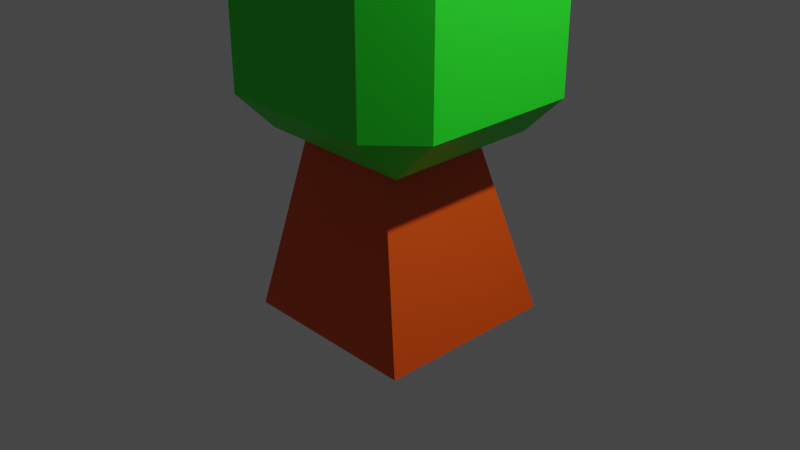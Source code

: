 # Source: Arbol.blend  (saved by Blender 3.4.6; exported with 4.5.12 LTS)
import bpy
from mathutils import Matrix  # noqa: F401  (used for matrix-valued properties, if any)

bpy.ops.wm.read_factory_settings(use_empty=True)
scene = bpy.context.scene
scene.name = 'Scene'

# ---- collections
col_collection = bpy.data.collections.new('Collection'); scene.collection.children.link(col_collection)

# ---- materials (node trees are filled in below, after node groups)
mat_material = bpy.data.materials.new('Material')
mat_material.alpha_threshold = 0.0
mat_material.use_transparent_shadow = False
mat_material.roughness = 0.5
mat_material.line_color = (0.0, 0.0, 0.0, 1.0)
mat_material_001 = bpy.data.materials.new('Material.001')
mat_material_001.use_transparent_shadow = False

# ---- material node trees
mat_material.use_nodes = True; mat_material.node_tree.nodes.clear()
_N = mat_material.node_tree.nodes; _L = mat_material.node_tree.links
n0 = _N.new('ShaderNodeOutputMaterial'); n0.name = 'Material Output'; n0.location = (300, 300)
n1 = _N.new('ShaderNodeBsdfPrincipled'); n1.name = 'Principled BSDF'; n1.location = (10, 300)
n1.distribution = 'GGX'
n1.subsurface_method = 'RANDOM_WALK_SKIN'
n1.inputs[0].default_value = (0.8, 0.08351, 0.0, 1.0)
n1.inputs[3].default_value = 1.45
n1.inputs[27].default_value = (0.0, 0.0, 0.0, 1.0)
n1.inputs[28].default_value = 1.0
_L.new(n1.outputs[0], n0.inputs[0])
n0.is_active_output = True
mat_material_001.use_nodes = True; mat_material_001.node_tree.nodes.clear()
_N = mat_material_001.node_tree.nodes; _L = mat_material_001.node_tree.links
n0 = _N.new('ShaderNodeBsdfPrincipled'); n0.name = 'Principled BSDF'; n0.location = (10, 300)
n0.distribution = 'GGX'
n0.subsurface_method = 'RANDOM_WALK_SKIN'
n0.inputs[0].default_value = (0.01557, 0.8, 0.01819, 1.0)
n0.inputs[3].default_value = 1.45
n0.inputs[27].default_value = (0.0, 0.0, 0.0, 1.0)
n0.inputs[28].default_value = 1.0
n1 = _N.new('ShaderNodeOutputMaterial'); n1.name = 'Material Output'; n1.location = (300, 300)
_L.new(n0.outputs[0], n1.inputs[0])
n1.is_active_output = True

# ---- world
world_world = bpy.data.worlds.new('World'); scene.world = world_world
world_world.use_nodes = True; world_world.node_tree.nodes.clear()
_N = world_world.node_tree.nodes; _L = world_world.node_tree.links
n0 = _N.new('ShaderNodeOutputWorld'); n0.name = 'World Output'; n0.location = (300, 300)
n1 = _N.new('ShaderNodeBackground'); n1.name = 'Background'; n1.location = (10, 300)
n1.inputs[0].default_value = (0.05088, 0.05088, 0.05088, 1.0)
_L.new(n1.outputs[0], n0.inputs[0])
n0.is_active_output = True
world_world.color = (0.05088, 0.05088, 0.05088)
world_world.use_sun_shadow = False
world_world.sun_shadow_jitter_overblur = 0.0

# ---- cameras
cam_camera = bpy.data.cameras.new('Camera')
cam_camera.clip_end = 100.0
cam_camera.ortho_scale = 7.314

# ---- lights
light_light = bpy.data.lights.new('Light', 'POINT')
light_light.transmission_factor = 0.0
light_light.energy = 1000.0
light_light.shadow_soft_size = 0.1
light_light.shadow_maximum_resolution = 0.006
light_light.use_absolute_resolution = True

# ---- meshes
me_cube = bpy.data.meshes.new('Cube')
me_cube.from_pydata([(0.5072, 0.5295, 1.0), (1.0, 1.0, -1.0), (0.4858, -0.6457, 1.0), (1.0, -1.0, -1.0), (-0.6276, 0.4654, 1.0), (-1.0, 1.0, -1.0), (-0.5675, -0.6753, 1.0), (-1.0, -1.0, -1.0)], [], [(0, 4, 6, 2), (3, 2, 6, 7), (7, 6, 4, 5), (5, 1, 3, 7), (1, 0, 2, 3), (5, 4, 0, 1)])
_uv = me_cube.uv_layers.new(name='UVMap')
_uv.uv.foreach_set('vector', [0.625, 0.5, 0.875, 0.5, 0.875, 0.75, 0.625, 0.75, 0.375, 0.75, 0.625, 0.75, 0.625, 1.0, 0.375, 1.0, 0.375, 0.0, 0.625, 0.0, 0.625, 0.25, 0.375, 0.25, 0.125, 0.5, 0.375, 0.5, 0.375, 0.75, 0.125, 0.75, 0.375, 0.5, 0.625, 0.5, 0.625, 0.75, 0.375, 0.75, 0.375, 0.25, 0.625, 0.25, 0.625, 0.5, 0.375, 0.5])
me_cube.materials.append(mat_material)
me_cube.use_mirror_vertex_groups = False
me_cube.update()
me_cube_001 = bpy.data.meshes.new('Cube.001')
me_cube_001.from_pydata([(-0.8676, -0.853, -1.178), (-0.8676, -1.3, -0.7235), (-1.322, -0.853, -0.7235), (-0.8676, -1.3, 1.012), (-0.8676, -0.853, 1.466), (-1.322, -0.853, 1.012), (-0.8676, 0.853, -1.178), (-1.322, 0.853, -0.7235), (-0.8676, 1.3, -0.7235), (-0.8676, 0.853, 1.466), (-0.8676, 1.3, 1.012), (-1.322, 0.853, 1.012), (0.8676, -0.853, -1.178), (1.322, -0.853, -0.7235), (0.8676, -1.3, -0.7235), (0.8676, -0.853, 1.466), (0.8676, -1.3, 1.012), (1.322, -0.853, 1.012), (0.8676, 0.853, -1.178), (0.8676, 1.3, -0.7235), (1.322, 0.853, -0.7235), (0.8676, 0.853, 1.466), (1.322, 0.853, 1.012), (0.8676, 1.3, 1.012)], [], [(14, 16, 3, 1), (20, 22, 17, 13), (21, 9, 4, 15), (2, 5, 11, 7), (8, 10, 23, 19), (0, 1, 2), (3, 4, 5), (6, 7, 8), (9, 10, 11), (12, 13, 14), (15, 16, 17), (18, 19, 20), (21, 22, 23), (6, 0, 2, 7), (1, 3, 5, 2), (4, 9, 11, 5), (10, 8, 7, 11), (18, 6, 8, 19), (9, 21, 23, 10), (22, 20, 19, 23), (12, 18, 20, 13), (21, 15, 17, 22), (16, 14, 13, 17), (0, 12, 14, 1), (15, 4, 3, 16), (6, 18, 12, 0)])
_uv = me_cube_001.uv_layers.new(name='UVMap')
_uv.uv.foreach_set('vector', [0.418, 0.793, 0.582, 0.793, 0.582, 0.957, 0.418, 0.957, 0.418, 0.543, 0.582, 0.543, 0.582, 0.707, 0.418, 0.707, 0.668, 0.543, 0.832, 0.543, 0.832, 0.707, 0.668, 0.707, 0.418, 0.04295, 0.582, 0.04295, 0.582, 0.207, 0.418, 0.207, 0.418, 0.293, 0.582, 0.293, 0.582, 0.457, 0.418, 0.457, 0.168, 0.707, 0.168, 0.75, 0.125, 0.707, 0.582, 0.0, 0.625, 0.04295, 0.582, 0.04295, 0.168, 0.543, 0.125, 0.543, 0.168, 0.5, 0.625, 0.207, 0.582, 0.25, 0.582, 0.207, 0.332, 0.707, 0.375, 0.707, 0.332, 0.75, 0.625, 0.793, 0.582, 0.793, 0.582, 0.75, 0.332, 0.543, 0.332, 0.5, 0.375, 0.543, 0.625, 0.457, 0.582, 0.5, 0.582, 0.457, 0.168, 0.543, 0.168, 0.707, 0.125, 0.707, 0.125, 0.543, 0.418, 0.0, 0.582, 0.0, 0.582, 0.04295, 0.418, 0.04295, 0.625, 0.04295, 0.625, 0.207, 0.582, 0.207, 0.582, 0.04295, 0.582, 0.293, 0.418, 0.293, 0.418, 0.207, 0.582, 0.207, 0.332, 0.543, 0.168, 0.543, 0.168, 0.5, 0.332, 0.5, 0.625, 0.293, 0.625, 0.457, 0.582, 0.457, 0.582, 0.293, 0.582, 0.543, 0.418, 0.543, 0.418, 0.457, 0.582, 0.457, 0.332, 0.707, 0.332, 0.543, 0.418, 0.543, 0.418, 0.707, 0.668, 0.543, 0.668, 0.707, 0.582, 0.707, 0.582, 0.543, 0.582, 0.793, 0.418, 0.793, 0.418, 0.707, 0.582, 0.707, 0.168, 0.707, 0.332, 0.707, 0.332, 0.75, 0.168, 0.75, 0.625, 0.793, 0.625, 0.957, 0.582, 0.957, 0.582, 0.793, 0.168, 0.543, 0.332, 0.543, 0.332, 0.707, 0.168, 0.707])
me_cube_001.materials.append(mat_material_001)
me_cube_001.update()

# ---- objects
ob_cube = bpy.data.objects.new('Cube', me_cube)
ob_light = bpy.data.objects.new('Light', light_light)
ob_camera = bpy.data.objects.new('Camera', cam_camera)
ob_cube_001 = bpy.data.objects.new('Cube.001', me_cube_001)

# ---- transforms, parenting, visibility, modifiers, constraints
ob_cube.location = (0.0, 0.0, 0.0)
ob_cube.lock_rotations_4d = False
ob_cube.empty_display_type = 'ARROWS'
ob_cube.lineart.crease_threshold = 0.0
ob_light.location = (4.076, 1.005, 5.904)
ob_light.rotation_euler = (0.6503, 0.05522, 1.866)
ob_light.lock_rotations_4d = False
ob_light.empty_display_type = 'ARROWS'
ob_light.color = (0.0, 0.0, 0.0, 0.0)
ob_light.lineart.crease_threshold = 0.0
ob_camera.location = (7.359, -6.926, 4.958)
ob_camera.rotation_euler = (1.109, 0.0, 0.8149)
ob_camera.lock_rotations_4d = False
ob_camera.empty_display_type = 'ARROWS'
ob_camera.color = (0.0, 0.0, 0.0, 0.0)
ob_camera.display_type = 'WIRE'
ob_camera.lineart.crease_threshold = 0.0
ob_cube_001.location = (-0.006805, 0.006806, 2.147)

# ---- collection membership
col_collection.objects.link(ob_cube)
col_collection.objects.link(ob_light)
col_collection.objects.link(ob_camera)
col_collection.objects.link(ob_cube_001)

# ---- scene / render settings (as saved in the file)
scene.camera = ob_camera
scene.frame_start = 1; scene.frame_end = 250; scene.frame_set(1)
scene.render.engine = 'BLENDER_EEVEE_NEXT'
scene.cycles.sampling_pattern = 'TABULATED_SOBOL'
scene.cycles.use_light_tree = False
scene.view_settings.view_transform = 'Filmic'
bpy.context.view_layer.update()
